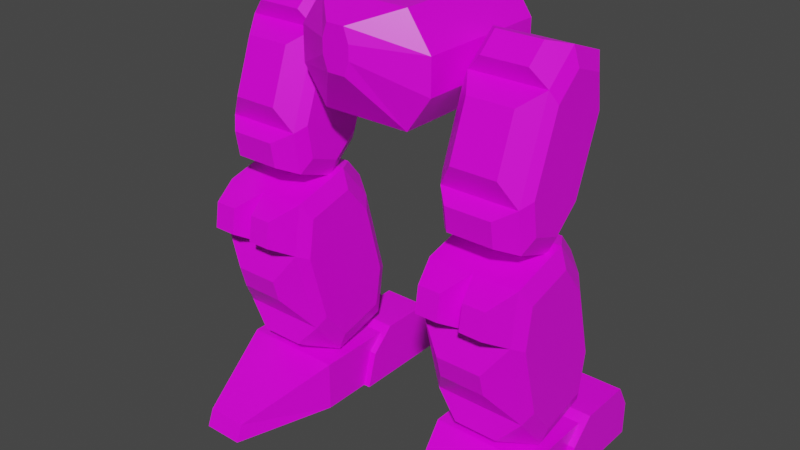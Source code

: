 # Source: mech_legs00.blend  (saved by Blender 2.92.15; exported with 4.5.12 LTS)
import bpy
from mathutils import Matrix  # noqa: F401  (used for matrix-valued properties, if any)

bpy.ops.wm.read_factory_settings(use_empty=True)
scene = bpy.context.scene
scene.name = 'Scene'

# ---- collections
col_legs0 = bpy.data.collections.new('legs0'); scene.collection.children.link(col_legs0)

# ---- images (referenced by path relative to the original .blend; pixels are not part of the script)
import os
ASSET_DIR = os.environ.get("B2B_ASSET_DIR", "")  # directory of the original .blend (textures are referenced by path, not embedded)
HERE = os.path.dirname(os.path.abspath(__file__))  # packed textures are extracted next to this script under _unpacked/

def load_image(name, relpath, width, height, colorspace="sRGB"):
    """Load a texture the original file referenced (path relative to the .blend, or extracted next to this script)."""
    p = next((c for c in (os.path.join(HERE, relpath), os.path.join(ASSET_DIR, relpath)) if relpath and os.path.exists(c)), "")
    if p:
        img = bpy.data.images.load(p, check_existing=True)
        img.name = name
    else:  # same state as the original file: an image datablock whose file is absent (Cycles renders it pink)
        img = bpy.data.images.new(name, width, height)
        img.source = "FILE"
        img.filepath = "//" + (relpath or name)
    img.colorspace_settings.name = colorspace
    return img
img_tex_legs00_png = load_image('tex_legs00.png', 'tex_legs00.png', 1024, 1024, 'sRGB')

# ---- materials (node trees are filled in below, after node groups)
mat_mat_legs = bpy.data.materials.new('mat_legs')
mat_mat_legs.alpha_threshold = 0.0
mat_mat_legs.use_backface_culling = True
mat_mat_legs.use_transparent_shadow = False
mat_mat_legs.line_color = (0.0, 0.0, 0.0, 1.0)

# ---- material node trees
mat_mat_legs.use_nodes = True; mat_mat_legs.node_tree.nodes.clear()
_N = mat_mat_legs.node_tree.nodes; _L = mat_mat_legs.node_tree.links
n0 = _N.new('ShaderNodeOutputMaterial'); n0.name = 'Material Output'; n0.location = (300, 300)
n1 = _N.new('ShaderNodeBsdfPrincipled'); n1.name = 'Principled BSDF'; n1.location = (10, 300)
n1.distribution = 'GGX'
n1.subsurface_method = 'BURLEY'
n1.inputs[2].default_value = 0.4
n1.inputs[3].default_value = 1.45
n1.inputs[27].default_value = (0.0, 0.0, 0.0, 1.0)
n1.inputs[28].default_value = 1.0
n2 = _N.new('ShaderNodeTexImage'); n2.name = 'Image Texture.001'; n2.location = (-254, 300)
n2.image = img_tex_legs00_png
n2.interpolation = 'Closest'
_L.new(n1.outputs[0], n0.inputs[0])
_L.new(n2.outputs[0], n1.inputs[0])
n0.is_active_output = True

# ---- world
world_world = bpy.data.worlds.new('World'); scene.world = world_world
world_world.use_nodes = True; world_world.node_tree.nodes.clear()
_N = world_world.node_tree.nodes; _L = world_world.node_tree.links
n0 = _N.new('ShaderNodeOutputWorld'); n0.name = 'World Output'; n0.location = (300, 300)
n1 = _N.new('ShaderNodeBackground'); n1.name = 'Background'; n1.location = (10, 300)
n1.inputs[0].default_value = (0.05088, 0.05088, 0.05088, 1.0)
_L.new(n1.outputs[0], n0.inputs[0])
n0.is_active_output = True
world_world.color = (0.05088, 0.05088, 0.05088)
world_world.use_sun_shadow = False
world_world.sun_shadow_jitter_overblur = 0.0

# ---- meshes
me_legs = bpy.data.meshes.new('legs')
me_legs.from_pydata([(-0.6667, -0.6667, -0.1842), (0.4333, -0.6667, -0.5175), (-0.4333, -0.6667, 0.4825), (0.6667, -0.6667, 0.1492), (0.4333, -0.6667, 0.4825), (-0.4333, -0.6667, -0.5175), (0.6667, -0.6667, -0.1842), (-0.6667, -0.6667, 0.1492), (-0.6667, 0.6667, 0.1492), (0.6667, 0.6667, -0.1842), (-0.4333, 0.6, -0.5175), (0.4333, 0.6667, 0.4825), (0.6667, 0.6667, 0.1492), (-0.4333, 0.6667, 0.4825), (0.4333, 0.6, -0.5175), (-0.6667, 0.6667, -0.1842), (-0.4, 0.8333, 0.0825), (0.4, 0.8333, -0.1175), (-0.26, 0.7667, -0.3175), (0.26, 0.8333, 0.2825), (0.4, 0.8333, 0.0825), (-0.26, 0.8333, 0.2825), (0.26, 0.7667, -0.3175), (-0.4, 0.8333, -0.1175), (-0.1333, -1.0, 0.0825), (0.08667, -1.0, -0.05083), (-0.08667, -1.0, 0.3492), (0.1333, -1.0, 0.2158), (0.08667, -1.0, 0.3492), (-0.08667, -1.0, -0.05083), (0.1333, -1.0, 0.0825), (-0.1333, -1.0, 0.2158), (0.6667, -0.5, -3.784), (0.6667, -0.5, -3.284), (0.6667, 0.5, -3.784), (0.6667, 0.5, -3.284), (1.667, -0.5, -3.784), (1.667, -0.5, -3.284), (1.667, 0.5, -3.784), (1.667, 0.5, -3.284), (0.9667, -1.467, -3.784), (0.9667, -1.4, -3.617), (1.367, -1.467, -3.784), (1.367, -1.4, -3.617), (0.6, 0.0, -3.784), (0.6, 0.3333, -3.217), (1.733, 0.0, -3.784), (1.733, 0.3333, -3.217), (0.6, 1.0, -3.784), (0.6, 1.0, -3.451), (1.733, 1.0, -3.784), (1.733, 1.0, -3.451), (1.067, 0.0, -3.784), (1.067, 0.3333, -3.217), (1.067, 1.0, -3.784), (1.067, 1.0, -3.451), (1.267, 0.0, -3.784), (1.267, 1.0, -3.784), (1.267, 0.3333, -3.217), (1.267, 1.0, -3.451), (1.733, 0.8667, -3.217), (0.6, 0.8667, -3.217), (1.267, 0.8667, -3.217), (1.067, 0.8667, -3.217), (0.6, 0.1, -3.434), (1.733, 0.1, -3.434), (1.267, 0.1, -3.434), (1.067, 0.1, -3.434), (1.667, -0.6968, -2.042), (1.667, 0.2623, -2.531), (1.667, -0.2627, -3.044), (1.667, -0.1718, -1.529), (1.667, 0.07594, -1.835), (1.667, -0.6354, -1.653), (1.667, 0.2009, -2.92), (1.667, -0.5104, -2.738), (1.6, 0.3055, -3.078), (1.6, -0.2741, -3.233), (1.6, 0.3822, -2.592), (0.7333, 0.3822, -2.592), (0.7333, -0.1604, -1.339), (0.7333, 0.1492, -1.722), (0.7333, -0.74, -1.495), (0.7333, 0.3055, -3.078), (0.7333, -0.5837, -2.851), (0.6667, -0.6968, -2.042), (0.6667, 0.2623, -2.531), (0.6667, -0.2627, -3.044), (0.6667, -0.1718, -1.529), (0.6667, 0.07594, -1.835), (0.6667, -0.6354, -1.653), (0.6667, 0.2009, -2.92), (0.6667, -0.5104, -2.738), (1.167, -0.8167, -1.981), (1.6, 0.1492, -1.722), (1.6, -0.1604, -1.339), (1.167, -0.1604, -1.339), (1.167, -0.74, -1.495), (1.167, 0.1492, -1.722), (1.492, 0.1799, -1.552), (1.492, 0.02504, -1.36), (0.8417, 0.1799, -1.552), (0.8417, 0.02504, -1.36), (1.275, 0.02504, -1.36), (1.275, 0.1799, -1.552), (1.058, 0.02504, -1.36), (1.058, 0.1799, -1.552), (1.6, -0.74, -1.495), (1.058, -1.06, -1.838), (0.8417, -1.06, -1.838), (0.8417, -1.021, -1.594), (1.492, -1.021, -1.594), (1.492, -1.06, -1.838), (1.058, -1.021, -1.594), (1.275, -1.021, -1.594), (1.275, -1.06, -1.838), (0.7333, -0.8167, -1.981), (1.6, -0.5837, -2.851), (0.7333, -0.2741, -3.233), (1.6, -0.8167, -1.981), (0.95, -0.6268, -3.094), (1.383, -0.6268, -3.094), (0.95, -0.5011, -3.177), (1.383, -0.5011, -3.177), (0.95, -0.9078, -2.285), (0.95, -0.8496, -2.502), (1.383, -0.8496, -2.502), (1.383, -0.9078, -2.285), (0.8055, 0.2908, 0.1467), (0.8055, 0.04323, -1.118), (0.8055, -0.2678, -1.388), (0.8055, 0.3556, -0.26), (1.539, 0.2908, 0.1467), (1.539, 0.04323, -1.118), (1.539, -0.2678, -1.388), (1.539, 0.3556, -0.26), (1.605, 0.2492, -0.3184), (1.605, 0.1973, 0.006919), (1.605, -0.2496, -1.221), (1.605, -0.0007059, -1.005), (1.605, -0.6021, -0.7861), (1.605, -0.5503, -1.112), (1.605, -0.1034, 0.1164), (1.605, -0.3522, -0.09954), (0.7388, -0.1034, 0.1164), (0.7388, -0.3522, -0.09954), (0.7388, -0.6021, -0.7861), (0.7388, -0.5503, -1.112), (0.7388, -0.2496, -1.221), (0.7388, -0.0007061, -1.005), (0.7388, 0.2492, -0.3184), (0.7388, 0.1973, 0.006919), (0.8055, -0.08508, 0.2835), (0.8055, -0.6437, -1.251), (0.8055, -0.3961, 0.01364), (0.8055, -0.7085, -0.8446), (1.539, -0.08508, 0.2835), (1.539, -0.6437, -1.251), (1.539, -0.7085, -0.8446), (1.539, -0.3961, 0.01364), (0.9521, -0.2646, 0.3318), (0.9521, -0.4512, 0.1699), (0.9521, -0.8512, -0.9289), (0.9521, -0.8123, -1.173), (0.9521, -0.609, -0.1033), (0.9521, -0.7964, -0.6182), (1.392, -0.8512, -0.9289), (1.392, -0.8123, -1.173), (1.392, -0.2646, 0.3318), (1.392, -0.4512, 0.1699), (1.392, -0.609, -0.1033), (1.392, -0.7964, -0.6182), (-1.528, 0.2908, 0.1467), (-1.528, 0.04323, -1.118), (-1.528, -0.2678, -1.388), (-1.528, 0.3556, -0.26), (-0.7945, 0.2908, 0.1467), (-0.7945, 0.04323, -1.118), (-0.7945, -0.2678, -1.388), (-0.7945, 0.3556, -0.26), (-0.7279, 0.2492, -0.3184), (-0.7279, 0.1973, 0.006919), (-0.7279, -0.2496, -1.221), (-0.7279, -0.0007059, -1.005), (-0.7279, -0.6021, -0.7861), (-0.7279, -0.5503, -1.112), (-0.7279, -0.1034, 0.1164), (-0.7279, -0.3522, -0.09954), (-1.595, -0.1034, 0.1164), (-1.595, -0.3522, -0.09954), (-1.595, -0.6021, -0.7861), (-1.595, -0.5503, -1.112), (-1.595, -0.2496, -1.221), (-1.595, -0.0007061, -1.005), (-1.595, 0.2492, -0.3184), (-1.595, 0.1973, 0.006919), (-1.528, -0.08508, 0.2835), (-1.528, -0.6437, -1.251), (-1.528, -0.3961, 0.01364), (-1.528, -0.7085, -0.8446), (-0.7945, -0.08508, 0.2835), (-0.7945, -0.6437, -1.251), (-0.7945, -0.7085, -0.8446), (-0.7945, -0.3961, 0.01364), (-1.381, -0.2646, 0.3318), (-1.381, -0.4512, 0.1699), (-1.381, -0.8512, -0.9289), (-1.381, -0.8123, -1.173), (-1.381, -0.609, -0.1033), (-1.381, -0.7964, -0.6182), (-0.9412, -0.8512, -0.9289), (-0.9412, -0.8123, -1.173), (-0.9412, -0.2646, 0.3318), (-0.9412, -0.4512, 0.1699), (-0.9412, -0.609, -0.1033), (-0.9412, -0.7964, -0.6182), (-0.6667, -0.6968, -2.042), (-0.6667, 0.2623, -2.531), (-0.6667, -0.2627, -3.044), (-0.6667, -0.1718, -1.529), (-0.6667, 0.07594, -1.835), (-0.6667, -0.6354, -1.653), (-0.6667, 0.2009, -2.92), (-0.6667, -0.5104, -2.738), (-0.7333, 0.3055, -3.078), (-0.7333, -0.2741, -3.233), (-0.7333, 0.3822, -2.592), (-1.6, 0.3822, -2.592), (-1.6, -0.1604, -1.339), (-1.6, 0.1492, -1.722), (-1.6, -0.74, -1.495), (-1.6, 0.3055, -3.078), (-1.6, -0.5837, -2.851), (-1.667, -0.6968, -2.042), (-1.667, 0.2623, -2.531), (-1.667, -0.2627, -3.044), (-1.667, -0.1718, -1.529), (-1.667, 0.07594, -1.835), (-1.667, -0.6354, -1.653), (-1.667, 0.2009, -2.92), (-1.667, -0.5104, -2.738), (-1.167, -0.8167, -1.981), (-0.7333, 0.1492, -1.722), (-0.7333, -0.1604, -1.339), (-1.167, -0.1604, -1.339), (-1.167, -0.74, -1.495), (-1.167, 0.1492, -1.722), (-0.8417, 0.1799, -1.552), (-0.8417, 0.02504, -1.36), (-1.492, 0.1799, -1.552), (-1.492, 0.02504, -1.36), (-1.058, 0.02504, -1.36), (-1.058, 0.1799, -1.552), (-1.275, 0.02504, -1.36), (-1.275, 0.1799, -1.552), (-0.7333, -0.74, -1.495), (-1.275, -1.06, -1.838), (-1.492, -1.06, -1.838), (-1.492, -1.021, -1.594), (-0.8417, -1.021, -1.594), (-0.8417, -1.06, -1.838), (-1.275, -1.021, -1.594), (-1.058, -1.021, -1.594), (-1.058, -1.06, -1.838), (-1.6, -0.8167, -1.981), (-0.7333, -0.5837, -2.851), (-1.6, -0.2741, -3.233), (-0.7333, -0.8167, -1.981), (-1.383, -0.6268, -3.094), (-0.95, -0.6268, -3.094), (-1.383, -0.5011, -3.177), (-0.95, -0.5011, -3.177), (-1.383, -0.9078, -2.285), (-1.383, -0.8496, -2.502), (-0.95, -0.8496, -2.502), (-0.95, -0.9078, -2.285), (-1.667, -0.5, -3.784), (-1.667, -0.5, -3.284), (-1.667, 0.5, -3.784), (-1.667, 0.5, -3.284), (-0.6667, -0.5, -3.784), (-0.6667, -0.5, -3.284), (-0.6667, 0.5, -3.784), (-0.6667, 0.5, -3.284), (-1.367, -1.467, -3.784), (-1.367, -1.4, -3.617), (-0.9667, -1.467, -3.784), (-0.9667, -1.4, -3.617), (-1.733, 0.0, -3.784), (-1.733, 0.3333, -3.217), (-0.6, 0.0, -3.784), (-0.6, 0.3333, -3.217), (-1.733, 1.0, -3.784), (-1.733, 1.0, -3.451), (-0.6, 1.0, -3.784), (-0.6, 1.0, -3.451), (-1.267, 0.0, -3.784), (-1.267, 0.3333, -3.217), (-1.267, 1.0, -3.784), (-1.267, 1.0, -3.451), (-1.067, 0.0, -3.784), (-1.067, 1.0, -3.784), (-1.067, 0.3333, -3.217), (-1.067, 1.0, -3.451), (-0.6, 0.8667, -3.217), (-1.733, 0.8667, -3.217), (-1.067, 0.8667, -3.217), (-1.267, 0.8667, -3.217), (-1.733, 0.1, -3.434), (-0.6, 0.1, -3.434), (-1.067, 0.1, -3.434), (-1.267, 0.1, -3.434)], [], [(12, 11, 4, 3), (10, 14, 1, 5), (11, 13, 2, 4), (13, 8, 7, 2), (8, 15, 0, 7), (15, 10, 5, 0), (14, 9, 6, 1), (18, 23, 16, 21, 19, 20, 17, 22), (9, 12, 3, 6), (10, 15, 23, 18), (6, 3, 27, 30), (8, 13, 21, 16), (12, 9, 17, 20), (13, 11, 19, 21), (11, 12, 20, 19), (9, 14, 22, 17), (15, 8, 16, 23), (14, 10, 18, 22), (29, 25, 30, 27, 28, 26, 31, 24), (1, 6, 30, 25), (4, 2, 26, 28), (2, 7, 31, 26), (7, 0, 24, 31), (3, 4, 28, 27), (5, 1, 25, 29), (0, 5, 29, 24), (32, 33, 35, 34), (34, 35, 39, 38), (38, 39, 37, 36), (37, 33, 41, 43), (34, 38, 36, 32), (39, 35, 33, 37), (42, 43, 41, 40), (36, 37, 43, 42), (33, 32, 40, 41), (32, 36, 42, 40), (66, 65, 47, 58), (57, 59, 51, 50), (62, 60, 51, 59), (44, 64, 45, 61, 49, 48), (47, 65, 46, 50, 51, 60), (52, 44, 48, 54), (46, 56, 57, 50), (61, 63, 55, 49), (48, 49, 55, 54), (64, 67, 53, 45), (45, 53, 63, 61), (58, 47, 60, 62), (44, 52, 67, 64), (56, 46, 65, 66), (62, 59, 57, 56, 66, 58), (54, 55, 63, 53, 67, 52), (80, 82, 97, 107, 95, 96), (119, 117, 75, 68), (77, 76, 74, 70), (107, 119, 68, 73), (70, 74, 69, 72, 71, 73, 68, 75), (117, 77, 70, 75), (95, 107, 73, 71), (79, 81, 98, 94, 78), (83, 79, 78, 76), (118, 83, 76, 77), (78, 94, 72, 69), (79, 83, 91, 86), (76, 78, 69, 74), (94, 95, 71, 72), (87, 92, 85, 90, 88, 89, 86, 91), (84, 116, 85, 92), (116, 82, 90, 85), (83, 118, 87, 91), (80, 81, 89, 88), (118, 84, 92, 87), (81, 79, 86, 89), (82, 80, 88, 90), (93, 116, 124, 127, 119), (104, 103, 100, 99), (101, 102, 105, 106), (80, 96, 105, 102), (81, 80, 102, 101), (94, 98, 104, 99), (95, 94, 99, 100), (98, 96, 103, 104), (98, 81, 101, 106), (96, 98, 106, 105), (96, 95, 100, 103), (114, 115, 112, 111), (110, 109, 108, 113), (116, 93, 108, 109), (97, 82, 110, 113), (82, 116, 109, 110), (97, 93, 115, 114), (93, 97, 113, 108), (93, 119, 112, 115), (107, 97, 114, 111), (119, 107, 111, 112), (120, 122, 123, 121), (124, 125, 126, 127), (117, 119, 127, 126), (118, 77, 123, 122), (84, 117, 126, 125), (116, 84, 125, 124), (117, 84, 120, 121), (77, 117, 121, 123), (84, 118, 122, 120), (129, 131, 135, 133), (130, 129, 133, 134), (131, 129, 149, 150), (134, 133, 139, 138), (131, 128, 132, 135), (153, 130, 134, 157), (128, 152, 156, 132), (140, 141, 138, 139, 136, 137, 142, 143), (157, 134, 138, 141), (132, 156, 142, 137), (158, 157, 141, 140), (135, 132, 137, 136), (133, 135, 136, 139), (159, 158, 140, 143), (156, 159, 143, 142), (146, 145, 144, 151, 150, 149, 148, 147), (155, 154, 145, 146), (128, 131, 150, 151), (153, 155, 146, 147), (130, 153, 147, 148), (152, 128, 151, 144), (129, 130, 148, 149), (154, 152, 144, 145), (155, 158, 171, 165), (155, 153, 163, 162), (159, 156, 168, 169), (160, 161, 169, 168), (164, 165, 171, 170), (162, 163, 167, 166), (158, 155, 162, 166), (158, 159, 170, 171), (154, 155, 165, 164), (153, 157, 167, 163), (154, 159, 169, 161), (159, 154, 164, 170), (157, 158, 166, 167), (152, 154, 161, 160), (156, 152, 160, 168), (173, 175, 179, 177), (174, 173, 177, 178), (175, 173, 193, 194), (178, 177, 183, 182), (175, 172, 176, 179), (197, 174, 178, 201), (172, 196, 200, 176), (184, 185, 182, 183, 180, 181, 186, 187), (201, 178, 182, 185), (176, 200, 186, 181), (202, 201, 185, 184), (179, 176, 181, 180), (177, 179, 180, 183), (203, 202, 184, 187), (200, 203, 187, 186), (190, 189, 188, 195, 194, 193, 192, 191), (199, 198, 189, 190), (172, 175, 194, 195), (197, 199, 190, 191), (174, 197, 191, 192), (196, 172, 195, 188), (173, 174, 192, 193), (198, 196, 188, 189), (199, 202, 215, 209), (199, 197, 207, 206), (203, 200, 212, 213), (204, 205, 213, 212), (208, 209, 215, 214), (206, 207, 211, 210), (202, 199, 206, 210), (202, 203, 214, 215), (198, 199, 209, 208), (197, 201, 211, 207), (198, 203, 213, 205), (203, 198, 208, 214), (201, 202, 210, 211), (196, 198, 205, 204), (200, 196, 204, 212), (228, 230, 245, 255, 243, 244), (267, 265, 223, 216), (225, 224, 222, 218), (255, 267, 216, 221), (218, 222, 217, 220, 219, 221, 216, 223), (265, 225, 218, 223), (243, 255, 221, 219), (227, 229, 246, 242, 226), (231, 227, 226, 224), (266, 231, 224, 225), (226, 242, 220, 217), (227, 231, 239, 234), (224, 226, 217, 222), (242, 243, 219, 220), (235, 240, 233, 238, 236, 237, 234, 239), (232, 264, 233, 240), (264, 230, 238, 233), (231, 266, 235, 239), (228, 229, 237, 236), (266, 232, 240, 235), (229, 227, 234, 237), (230, 228, 236, 238), (241, 264, 272, 275, 267), (252, 251, 248, 247), (249, 250, 253, 254), (228, 244, 253, 250), (229, 228, 250, 249), (242, 246, 252, 247), (243, 242, 247, 248), (246, 244, 251, 252), (246, 229, 249, 254), (244, 246, 254, 253), (244, 243, 248, 251), (262, 263, 260, 259), (258, 257, 256, 261), (264, 241, 256, 257), (245, 230, 258, 261), (230, 264, 257, 258), (245, 241, 263, 262), (241, 245, 261, 256), (241, 267, 260, 263), (255, 245, 262, 259), (267, 255, 259, 260), (268, 270, 271, 269), (272, 273, 274, 275), (265, 267, 275, 274), (266, 225, 271, 270), (232, 265, 274, 273), (264, 232, 273, 272), (265, 232, 268, 269), (225, 265, 269, 271), (232, 266, 270, 268), (276, 277, 279, 278), (278, 279, 283, 282), (282, 283, 281, 280), (281, 277, 285, 287), (278, 282, 280, 276), (283, 279, 277, 281), (286, 287, 285, 284), (280, 281, 287, 286), (277, 276, 284, 285), (276, 280, 286, 284), (310, 309, 291, 302), (301, 303, 295, 294), (306, 304, 295, 303), (288, 308, 289, 305, 293, 292), (291, 309, 290, 294, 295, 304), (296, 288, 292, 298), (290, 300, 301, 294), (305, 307, 299, 293), (292, 293, 299, 298), (308, 311, 297, 289), (289, 297, 307, 305), (302, 291, 304, 306), (288, 296, 311, 308), (300, 290, 309, 310), (306, 303, 301, 300, 310, 302), (298, 299, 307, 297, 311, 296)])
_uv = me_legs.uv_layers.new(name='UVMap')
_uv.uv.foreach_set('vector', [0.806, 0.1261, 0.806, 0.1881, 0.6027, 0.1881, 0.6027, 0.1261, 0.8606, 0.145, 0.9928, 0.145, 0.9928, 0.3381, 0.8606, 0.3381, 0.806, 0.1881, 0.806, 0.3203, 0.6027, 0.3203, 0.6027, 0.1881, 0.806, 0.3203, 0.806, 0.3823, 0.6027, 0.3823, 0.6027, 0.3203, 0.806, 0.3823, 0.806, 0.4332, 0.6027, 0.4332, 0.6027, 0.3823, 0.806, 0.4332, 0.7959, 0.4952, 0.6027, 0.4952, 0.6027, 0.4332, 0.7959, 0.01324, 0.806, 0.07528, 0.6027, 0.07528, 0.6027, 0.01324, 0.8871, 0.1053, 0.8647, 0.07386, 0.8652, 0.04337, 0.8871, 0.01324, 0.9663, 0.01324, 0.9882, 0.04337, 0.9887, 0.07386, 0.9663, 0.1053, 0.806, 0.07528, 0.806, 0.1261, 0.6027, 0.1261, 0.6027, 0.07528, 0.7959, 0.4952, 0.806, 0.4332, 0.8516, 0.4513, 0.8432, 0.489, 0.6027, 0.07528, 0.6027, 0.1261, 0.5068, 0.1363, 0.5068, 0.1159, 0.806, 0.3823, 0.806, 0.3203, 0.8527, 0.3301, 0.8527, 0.3673, 0.806, 0.1261, 0.806, 0.07528, 0.854, 0.08545, 0.854, 0.1159, 0.806, 0.3203, 0.806, 0.1881, 0.8457, 0.2146, 0.8457, 0.2939, 0.806, 0.1881, 0.806, 0.1261, 0.8527, 0.1411, 0.8527, 0.1783, 0.806, 0.07528, 0.7959, 0.01324, 0.8432, 0.01948, 0.8516, 0.05714, 0.806, 0.4332, 0.806, 0.3823, 0.854, 0.3925, 0.854, 0.423, 0.9928, 0.145, 0.8606, 0.145, 0.8871, 0.1053, 0.9663, 0.1053, 0.9135, 0.4256, 0.9399, 0.4256, 0.947, 0.4459, 0.947, 0.4662, 0.9399, 0.4866, 0.9135, 0.4866, 0.9064, 0.4662, 0.9064, 0.4459, 0.6027, 0.01324, 0.6027, 0.07528, 0.4994, 0.06216, 0.5045, 0.04122, 0.6027, 0.1881, 0.6027, 0.3203, 0.548, 0.2674, 0.548, 0.241, 0.6027, 0.3203, 0.6027, 0.3823, 0.5235, 0.3274, 0.5279, 0.3063, 0.6027, 0.3823, 0.6027, 0.4332, 0.5068, 0.3925, 0.5068, 0.3722, 0.6027, 0.1261, 0.6027, 0.1881, 0.5279, 0.2021, 0.5235, 0.1811, 0.8606, 0.3381, 0.9928, 0.3381, 0.9399, 0.4256, 0.9135, 0.4256, 0.6027, 0.4332, 0.6027, 0.4952, 0.5045, 0.4672, 0.4994, 0.4463, 0.1245, 0.6813, 0.1844, 0.6813, 0.1845, 0.801, 0.1246, 0.801, 0.1845, 0.8608, 0.1845, 0.801, 0.3042, 0.8009, 0.3042, 0.8608, 0.364, 0.8009, 0.3042, 0.8009, 0.3041, 0.6812, 0.3639, 0.6812, 0.3041, 0.6812, 0.1844, 0.6813, 0.2202, 0.5664, 0.2681, 0.5664, 0.1246, 0.801, 0.004933, 0.8011, 0.004859, 0.6814, 0.1245, 0.6813, 0.3042, 0.8009, 0.1845, 0.801, 0.1844, 0.6813, 0.3041, 0.6812, 0.2681, 0.5449, 0.2681, 0.5664, 0.2202, 0.5664, 0.2202, 0.5449, 0.3639, 0.6812, 0.3041, 0.6812, 0.3439, 0.5677, 0.364, 0.56, 0.1844, 0.6813, 0.1245, 0.6813, 0.1243, 0.5602, 0.1444, 0.5678, 0.1245, 0.6813, 0.004859, 0.6814, 0.04069, 0.5657, 0.08857, 0.5657, 0.4296, 0.7189, 0.3737, 0.7189, 0.3737, 0.6808, 0.4296, 0.6808, 0.4296, 0.5449, 0.4296, 0.5848, 0.3737, 0.5848, 0.3737, 0.5449, 0.4296, 0.617, 0.3737, 0.617, 0.3737, 0.5848, 0.4296, 0.5848, 0.3572, 0.9902, 0.3153, 0.9783, 0.2893, 0.9503, 0.2893, 0.8865, 0.3173, 0.8705, 0.3572, 0.8705, 0.004859, 0.9104, 0.03079, 0.8825, 0.07268, 0.8705, 0.07268, 0.9902, 0.03279, 0.9902, 0.004859, 0.9743, 0.4393, 0.7625, 0.4951, 0.7625, 0.4951, 0.8822, 0.4393, 0.8822, 0.3737, 0.7625, 0.4296, 0.7625, 0.4296, 0.8822, 0.3737, 0.8822, 0.4951, 0.617, 0.4393, 0.617, 0.4393, 0.5848, 0.4951, 0.5848, 0.4951, 0.5449, 0.4951, 0.5848, 0.4393, 0.5848, 0.4393, 0.5449, 0.4951, 0.7189, 0.4393, 0.7189, 0.4393, 0.6808, 0.4951, 0.6808, 0.4951, 0.6808, 0.4393, 0.6808, 0.4393, 0.617, 0.4951, 0.617, 0.4296, 0.6808, 0.3737, 0.6808, 0.3737, 0.617, 0.4296, 0.617, 0.4951, 0.7625, 0.4393, 0.7625, 0.4393, 0.7189, 0.4951, 0.7189, 0.4296, 0.7625, 0.3737, 0.7625, 0.3737, 0.7189, 0.4296, 0.7189, 0.1861, 0.8705, 0.2021, 0.8985, 0.2021, 0.9384, 0.0824, 0.9384, 0.09437, 0.8965, 0.1223, 0.8705, 0.2796, 0.9902, 0.2397, 0.9902, 0.2118, 0.9743, 0.2118, 0.9104, 0.2377, 0.8825, 0.2796, 0.8705, 0.9601, 0.9709, 0.8873, 0.9709, 0.8873, 0.9183, 0.8873, 0.8657, 0.9601, 0.8657, 0.9601, 0.9183, 0.7067, 0.6393, 0.8158, 0.6393, 0.8049, 0.6539, 0.7176, 0.6539, 0.6659, 0.7476, 0.6659, 0.6748, 0.6892, 0.6821, 0.6892, 0.7403, 0.8505, 0.601, 0.9102, 0.601, 0.9153, 0.6185, 0.8675, 0.6185, 0.8756, 0.685, 0.8756, 0.7433, 0.8319, 0.7627, 0.7446, 0.7627, 0.7009, 0.7433, 0.7009, 0.685, 0.7446, 0.6656, 0.8319, 0.6656, 0.9055, 0.8126, 0.964, 0.8007, 0.9508, 0.8212, 0.904, 0.8307, 0.9601, 0.8657, 0.8873, 0.8657, 0.8946, 0.8424, 0.9528, 0.8424, 0.5608, 0.615, 0.5608, 0.5059, 0.6133, 0.5059, 0.6659, 0.5059, 0.6659, 0.615, 0.5608, 0.6748, 0.5608, 0.615, 0.6659, 0.615, 0.6659, 0.6748, 0.5608, 0.7476, 0.5608, 0.6748, 0.6659, 0.6748, 0.6659, 0.7476, 0.6659, 0.615, 0.6659, 0.5059, 0.6805, 0.5168, 0.6805, 0.6041, 0.5608, 0.615, 0.5608, 0.6748, 0.5433, 0.6578, 0.5433, 0.61, 0.6659, 0.6748, 0.6659, 0.615, 0.6834, 0.61, 0.6834, 0.6578, 0.8538, 0.9527, 0.8538, 0.893, 0.8713, 0.91, 0.8713, 0.9578, 0.5569, 0.934, 0.5375, 0.8903, 0.5375, 0.803, 0.5569, 0.7593, 0.6151, 0.7593, 0.6345, 0.803, 0.6345, 0.8903, 0.6151, 0.934, 0.8158, 0.5204, 0.7067, 0.5204, 0.7176, 0.5059, 0.8049, 0.5059, 0.7961, 0.8531, 0.7961, 0.7934, 0.8136, 0.8104, 0.8136, 0.8581, 0.5608, 0.6748, 0.5608, 0.7476, 0.5375, 0.7403, 0.5375, 0.6821, 0.7679, 0.904, 0.7082, 0.904, 0.7031, 0.8865, 0.7509, 0.8865, 0.964, 0.6956, 0.9055, 0.6838, 0.904, 0.6656, 0.9508, 0.6751, 0.5608, 0.5059, 0.5608, 0.615, 0.5462, 0.6041, 0.5462, 0.5168, 0.8873, 0.9709, 0.9601, 0.9709, 0.9528, 0.9941, 0.8946, 0.9941, 0.7009, 0.5799, 0.7009, 0.5273, 0.7394, 0.5536, 0.7394, 0.6062, 0.7009, 0.6324, 0.8068, 0.939, 0.8068, 0.9091, 0.8331, 0.9091, 0.8331, 0.939, 0.722, 0.9246, 0.7518, 0.9246, 0.7518, 0.9509, 0.722, 0.9509, 0.7745, 0.9115, 0.7745, 0.964, 0.7518, 0.9509, 0.7518, 0.9246, 0.7082, 0.904, 0.7679, 0.904, 0.7518, 0.9246, 0.722, 0.9246, 0.8463, 0.96, 0.7937, 0.96, 0.8068, 0.939, 0.8331, 0.939, 0.8538, 0.893, 0.8538, 0.9527, 0.8331, 0.939, 0.8331, 0.9091, 0.7862, 0.9527, 0.7862, 0.893, 0.8068, 0.9091, 0.8068, 0.939, 0.7009, 0.964, 0.7009, 0.9115, 0.722, 0.9246, 0.722, 0.9509, 0.7679, 0.9715, 0.7082, 0.9715, 0.722, 0.9509, 0.7518, 0.9509, 0.7937, 0.8865, 0.8463, 0.8865, 0.8331, 0.9091, 0.8068, 0.9091, 0.8678, 0.5403, 0.8976, 0.5403, 0.8976, 0.5666, 0.8678, 0.5666, 0.7616, 0.8106, 0.7616, 0.8405, 0.7354, 0.8405, 0.7354, 0.8106, 0.7748, 0.8747, 0.7222, 0.8747, 0.7354, 0.8405, 0.7616, 0.8405, 0.7222, 0.7744, 0.7748, 0.7744, 0.7616, 0.8106, 0.7354, 0.8106, 0.7961, 0.7934, 0.7961, 0.8531, 0.7616, 0.8405, 0.7616, 0.8106, 0.8505, 0.5059, 0.9102, 0.5059, 0.8976, 0.5403, 0.8678, 0.5403, 0.7009, 0.8531, 0.7009, 0.7934, 0.7354, 0.8106, 0.7354, 0.8405, 0.9319, 0.5272, 0.9319, 0.5797, 0.8976, 0.5666, 0.8976, 0.5403, 0.8316, 0.5797, 0.8316, 0.5272, 0.8678, 0.5403, 0.8678, 0.5666, 0.9102, 0.601, 0.8505, 0.601, 0.8678, 0.5666, 0.8976, 0.5666, 0.9174, 0.7219, 0.9356, 0.7219, 0.9356, 0.7745, 0.9174, 0.7745, 0.7394, 0.5536, 0.7667, 0.5536, 0.7667, 0.6062, 0.7394, 0.6062, 0.8158, 0.6393, 0.7067, 0.6393, 0.7394, 0.6062, 0.7667, 0.6062, 0.964, 0.6956, 0.964, 0.8007, 0.9356, 0.7745, 0.9356, 0.7219, 0.8198, 0.5273, 0.8198, 0.6324, 0.7667, 0.6062, 0.7667, 0.5536, 0.7067, 0.5204, 0.8158, 0.5204, 0.7667, 0.5536, 0.7394, 0.5536, 0.8873, 0.8007, 0.8873, 0.6956, 0.9174, 0.7219, 0.9174, 0.7745, 0.964, 0.8007, 0.9055, 0.8126, 0.9174, 0.7745, 0.9356, 0.7745, 0.9055, 0.6838, 0.964, 0.6956, 0.9356, 0.7219, 0.9174, 0.7219, 0.1709, 0.1194, 0.1709, 0.2489, 0.06701, 0.2489, 0.06701, 0.1194, 0.1709, 0.06107, 0.1709, 0.1194, 0.06701, 0.1194, 0.06701, 0.06107, 0.1709, 0.2489, 0.1709, 0.1194, 0.1857, 0.1324, 0.1857, 0.2359, 0.06701, 0.06107, 0.06701, 0.1194, 0.04826, 0.1252, 0.04826, 0.07855, 0.1709, 0.2489, 0.1709, 0.3072, 0.06701, 0.3072, 0.06701, 0.2489, 0.1709, 0.004387, 0.1709, 0.06107, 0.06701, 0.06107, 0.06701, 0.004387, 0.1709, 0.3072, 0.1709, 0.3639, 0.06701, 0.3639, 0.06701, 0.3072, 0.3491, 0.1665, 0.3899, 0.1892, 0.3899, 0.2346, 0.3491, 0.2572, 0.2455, 0.2572, 0.2047, 0.2346, 0.2047, 0.1892, 0.2455, 0.1665, 0.06701, 0.004387, 0.06701, 0.06107, 0.04201, 0.0554, 0.04201, 0.01006, 0.06701, 0.3072, 0.06701, 0.3639, 0.04201, 0.3582, 0.04201, 0.3129, 0.4686, 0.1853, 0.4103, 0.1853, 0.4277, 0.1665, 0.4744, 0.1665, 0.06701, 0.2489, 0.06701, 0.3072, 0.04826, 0.2897, 0.04826, 0.243, 0.06701, 0.1194, 0.06701, 0.2489, 0.05225, 0.2359, 0.05225, 0.1324, 0.2132, 0.143, 0.3426, 0.143, 0.3297, 0.1578, 0.2262, 0.1578, 0.4103, 0.4769, 0.4686, 0.4769, 0.4744, 0.4956, 0.4277, 0.4956, 0.3491, 0.3567, 0.2455, 0.3567, 0.2047, 0.334, 0.2047, 0.2887, 0.2455, 0.266, 0.3491, 0.266, 0.3899, 0.2887, 0.3899, 0.334, 0.3426, 0.01914, 0.2132, 0.01914, 0.2262, 0.004387, 0.3297, 0.004387, 0.1709, 0.3072, 0.1709, 0.2489, 0.1897, 0.243, 0.1897, 0.2897, 0.4103, 0.3079, 0.4686, 0.3079, 0.4744, 0.3267, 0.4277, 0.3267, 0.1709, 0.06107, 0.1709, 0.004387, 0.1959, 0.01006, 0.1959, 0.0554, 0.1709, 0.3639, 0.1709, 0.3072, 0.1959, 0.3129, 0.1959, 0.3582, 0.1709, 0.1194, 0.1709, 0.06107, 0.1897, 0.07855, 0.1897, 0.1252, 0.4686, 0.3542, 0.4103, 0.3542, 0.4277, 0.3355, 0.4744, 0.3355, 0.3512, 0.02912, 0.3512, 0.133, 0.3168, 0.1123, 0.3168, 0.0499, 0.4686, 0.3079, 0.4103, 0.3079, 0.425, 0.2778, 0.46, 0.2778, 0.4686, 0.4769, 0.4103, 0.4769, 0.425, 0.4467, 0.46, 0.4467, 0.425, 0.3844, 0.46, 0.3844, 0.46, 0.4467, 0.425, 0.4467, 0.2391, 0.0499, 0.3168, 0.0499, 0.3168, 0.1123, 0.2391, 0.1123, 0.46, 0.2778, 0.425, 0.2778, 0.425, 0.2154, 0.46, 0.2154, 0.4835, 0.1947, 0.4835, 0.2986, 0.46, 0.2778, 0.46, 0.2154, 0.3426, 0.143, 0.2132, 0.143, 0.2391, 0.1123, 0.3168, 0.1123, 0.2132, 0.01914, 0.3426, 0.01914, 0.3168, 0.0499, 0.2391, 0.0499, 0.3986, 0.2986, 0.3986, 0.1947, 0.425, 0.2154, 0.425, 0.2778, 0.4835, 0.3636, 0.4835, 0.4675, 0.46, 0.4467, 0.46, 0.3844, 0.2047, 0.133, 0.2047, 0.02912, 0.2391, 0.0499, 0.2391, 0.1123, 0.4103, 0.1853, 0.4686, 0.1853, 0.46, 0.2154, 0.425, 0.2154, 0.4103, 0.3542, 0.4686, 0.3542, 0.46, 0.3844, 0.425, 0.3844, 0.3986, 0.4675, 0.3986, 0.3636, 0.425, 0.3844, 0.425, 0.4467, 0.1709, 0.1194, 0.1709, 0.2489, 0.06701, 0.2489, 0.06701, 0.1194, 0.1709, 0.06107, 0.1709, 0.1194, 0.06701, 0.1194, 0.06701, 0.06107, 0.1709, 0.2489, 0.1709, 0.1194, 0.1857, 0.1324, 0.1857, 0.2359, 0.06701, 0.06107, 0.06701, 0.1194, 0.04826, 0.1252, 0.04826, 0.07855, 0.1709, 0.2489, 0.1709, 0.3072, 0.06701, 0.3072, 0.06701, 0.2489, 0.1709, 0.004387, 0.1709, 0.06107, 0.06701, 0.06107, 0.06701, 0.004387, 0.1709, 0.3072, 0.1709, 0.3639, 0.06701, 0.3639, 0.06701, 0.3072, 0.3491, 0.1665, 0.3899, 0.1892, 0.3899, 0.2346, 0.3491, 0.2572, 0.2455, 0.2572, 0.2047, 0.2346, 0.2047, 0.1892, 0.2455, 0.1665, 0.06701, 0.004387, 0.06701, 0.06107, 0.04201, 0.0554, 0.04201, 0.01006, 0.06701, 0.3072, 0.06701, 0.3639, 0.04201, 0.3582, 0.04201, 0.3129, 0.4686, 0.1853, 0.4103, 0.1853, 0.4277, 0.1665, 0.4744, 0.1665, 0.06701, 0.2489, 0.06701, 0.3072, 0.04826, 0.2897, 0.04826, 0.243, 0.06701, 0.1194, 0.06701, 0.2489, 0.05225, 0.2359, 0.05225, 0.1324, 0.2132, 0.143, 0.3426, 0.143, 0.3297, 0.1578, 0.2262, 0.1578, 0.4103, 0.4769, 0.4686, 0.4769, 0.4744, 0.4956, 0.4277, 0.4956, 0.3491, 0.3567, 0.2455, 0.3567, 0.2047, 0.334, 0.2047, 0.2887, 0.2455, 0.266, 0.3491, 0.266, 0.3899, 0.2887, 0.3899, 0.334, 0.3426, 0.01914, 0.2132, 0.01914, 0.2262, 0.004387, 0.3297, 0.004387, 0.1709, 0.3072, 0.1709, 0.2489, 0.1897, 0.243, 0.1897, 0.2897, 0.4103, 0.3079, 0.4686, 0.3079, 0.4744, 0.3267, 0.4277, 0.3267, 0.1709, 0.06107, 0.1709, 0.004387, 0.1959, 0.01006, 0.1959, 0.0554, 0.1709, 0.3639, 0.1709, 0.3072, 0.1959, 0.3129, 0.1959, 0.3582, 0.1709, 0.1194, 0.1709, 0.06107, 0.1897, 0.07855, 0.1897, 0.1252, 0.4686, 0.3542, 0.4103, 0.3542, 0.4277, 0.3355, 0.4744, 0.3355, 0.3512, 0.02912, 0.3512, 0.133, 0.3168, 0.1123, 0.3168, 0.0499, 0.4686, 0.3079, 0.4103, 0.3079, 0.425, 0.2778, 0.46, 0.2778, 0.4686, 0.4769, 0.4103, 0.4769, 0.425, 0.4467, 0.46, 0.4467, 0.425, 0.3844, 0.46, 0.3844, 0.46, 0.4467, 0.425, 0.4467, 0.2391, 0.0499, 0.3168, 0.0499, 0.3168, 0.1123, 0.2391, 0.1123, 0.46, 0.2778, 0.425, 0.2778, 0.425, 0.2154, 0.46, 0.2154, 0.4835, 0.1947, 0.4835, 0.2986, 0.46, 0.2778, 0.46, 0.2154, 0.3426, 0.143, 0.2132, 0.143, 0.2391, 0.1123, 0.3168, 0.1123, 0.2132, 0.01914, 0.3426, 0.01914, 0.3168, 0.0499, 0.2391, 0.0499, 0.3986, 0.2986, 0.3986, 0.1947, 0.425, 0.2154, 0.425, 0.2778, 0.4835, 0.3636, 0.4835, 0.4675, 0.46, 0.4467, 0.46, 0.3844, 0.2047, 0.133, 0.2047, 0.02912, 0.2391, 0.0499, 0.2391, 0.1123, 0.4103, 0.1853, 0.4686, 0.1853, 0.46, 0.2154, 0.425, 0.2154, 0.4103, 0.3542, 0.4686, 0.3542, 0.46, 0.3844, 0.425, 0.3844, 0.3986, 0.4675, 0.3986, 0.3636, 0.425, 0.3844, 0.425, 0.4467, 0.9601, 0.9709, 0.8873, 0.9709, 0.8873, 0.9183, 0.8873, 0.8657, 0.9601, 0.8657, 0.9601, 0.9183, 0.7067, 0.6393, 0.8158, 0.6393, 0.8049, 0.6539, 0.7176, 0.6539, 0.6659, 0.7476, 0.6659, 0.6748, 0.6892, 0.6821, 0.6892, 0.7403, 0.8505, 0.601, 0.9102, 0.601, 0.9153, 0.6185, 0.8675, 0.6185, 0.8756, 0.685, 0.8756, 0.7433, 0.8319, 0.7627, 0.7446, 0.7627, 0.7009, 0.7433, 0.7009, 0.685, 0.7446, 0.6656, 0.8319, 0.6656, 0.9055, 0.8126, 0.964, 0.8007, 0.9508, 0.8212, 0.904, 0.8307, 0.9601, 0.8657, 0.8873, 0.8657, 0.8946, 0.8424, 0.9528, 0.8424, 0.5608, 0.615, 0.5608, 0.5059, 0.6133, 0.5059, 0.6659, 0.5059, 0.6659, 0.615, 0.5608, 0.6748, 0.5608, 0.615, 0.6659, 0.615, 0.6659, 0.6748, 0.5608, 0.7476, 0.5608, 0.6748, 0.6659, 0.6748, 0.6659, 0.7476, 0.6659, 0.615, 0.6659, 0.5059, 0.6805, 0.5168, 0.6805, 0.6041, 0.5608, 0.615, 0.5608, 0.6748, 0.5433, 0.6578, 0.5433, 0.61, 0.6659, 0.6748, 0.6659, 0.615, 0.6834, 0.61, 0.6834, 0.6578, 0.8538, 0.9527, 0.8538, 0.893, 0.8713, 0.91, 0.8713, 0.9578, 0.5569, 0.934, 0.5375, 0.8903, 0.5375, 0.803, 0.5569, 0.7593, 0.6151, 0.7593, 0.6345, 0.803, 0.6345, 0.8903, 0.6151, 0.934, 0.8158, 0.5204, 0.7067, 0.5204, 0.7176, 0.5059, 0.8049, 0.5059, 0.7961, 0.8531, 0.7961, 0.7934, 0.8136, 0.8104, 0.8136, 0.8581, 0.5608, 0.6748, 0.5608, 0.7476, 0.5375, 0.7403, 0.5375, 0.6821, 0.7679, 0.904, 0.7082, 0.904, 0.7031, 0.8865, 0.7509, 0.8865, 0.964, 0.6956, 0.9055, 0.6838, 0.904, 0.6656, 0.9508, 0.6751, 0.5608, 0.5059, 0.5608, 0.615, 0.5462, 0.6041, 0.5462, 0.5168, 0.8873, 0.9709, 0.9601, 0.9709, 0.9528, 0.9941, 0.8946, 0.9941, 0.7009, 0.5799, 0.7009, 0.5273, 0.7394, 0.5536, 0.7394, 0.6062, 0.7009, 0.6324, 0.8068, 0.939, 0.8068, 0.9091, 0.8331, 0.9091, 0.8331, 0.939, 0.722, 0.9246, 0.7518, 0.9246, 0.7518, 0.9509, 0.722, 0.9509, 0.7745, 0.9115, 0.7745, 0.964, 0.7518, 0.9509, 0.7518, 0.9246, 0.7082, 0.904, 0.7679, 0.904, 0.7518, 0.9246, 0.722, 0.9246, 0.8463, 0.96, 0.7937, 0.96, 0.8068, 0.939, 0.8331, 0.939, 0.8538, 0.893, 0.8538, 0.9527, 0.8331, 0.939, 0.8331, 0.9091, 0.7862, 0.9527, 0.7862, 0.893, 0.8068, 0.9091, 0.8068, 0.939, 0.7009, 0.964, 0.7009, 0.9115, 0.722, 0.9246, 0.722, 0.9509, 0.7679, 0.9715, 0.7082, 0.9715, 0.722, 0.9509, 0.7518, 0.9509, 0.7937, 0.8865, 0.8463, 0.8865, 0.8331, 0.9091, 0.8068, 0.9091, 0.8678, 0.5403, 0.8976, 0.5403, 0.8976, 0.5666, 0.8678, 0.5666, 0.7616, 0.8106, 0.7616, 0.8405, 0.7354, 0.8405, 0.7354, 0.8106, 0.7748, 0.8747, 0.7222, 0.8747, 0.7354, 0.8405, 0.7616, 0.8405, 0.7222, 0.7744, 0.7748, 0.7744, 0.7616, 0.8106, 0.7354, 0.8106, 0.7961, 0.7934, 0.7961, 0.8531, 0.7616, 0.8405, 0.7616, 0.8106, 0.8505, 0.5059, 0.9102, 0.5059, 0.8976, 0.5403, 0.8678, 0.5403, 0.7009, 0.8531, 0.7009, 0.7934, 0.7354, 0.8106, 0.7354, 0.8405, 0.9319, 0.5272, 0.9319, 0.5797, 0.8976, 0.5666, 0.8976, 0.5403, 0.8316, 0.5797, 0.8316, 0.5272, 0.8678, 0.5403, 0.8678, 0.5666, 0.9102, 0.601, 0.8505, 0.601, 0.8678, 0.5666, 0.8976, 0.5666, 0.9174, 0.7219, 0.9356, 0.7219, 0.9356, 0.7745, 0.9174, 0.7745, 0.7394, 0.5536, 0.7667, 0.5536, 0.7667, 0.6062, 0.7394, 0.6062, 0.8158, 0.6393, 0.7067, 0.6393, 0.7394, 0.6062, 0.7667, 0.6062, 0.964, 0.6956, 0.964, 0.8007, 0.9356, 0.7745, 0.9356, 0.7219, 0.8198, 0.5273, 0.8198, 0.6324, 0.7667, 0.6062, 0.7667, 0.5536, 0.7067, 0.5204, 0.8158, 0.5204, 0.7667, 0.5536, 0.7394, 0.5536, 0.8873, 0.8007, 0.8873, 0.6956, 0.9174, 0.7219, 0.9174, 0.7745, 0.964, 0.8007, 0.9055, 0.8126, 0.9174, 0.7745, 0.9356, 0.7745, 0.9055, 0.6838, 0.964, 0.6956, 0.9356, 0.7219, 0.9174, 0.7219, 0.1245, 0.6813, 0.1844, 0.6813, 0.1845, 0.801, 0.1246, 0.801, 0.1845, 0.8608, 0.1845, 0.801, 0.3042, 0.8009, 0.3042, 0.8608, 0.364, 0.8009, 0.3042, 0.8009, 0.3041, 0.6812, 0.3639, 0.6812, 0.3041, 0.6812, 0.1844, 0.6813, 0.2202, 0.5664, 0.2681, 0.5664, 0.1246, 0.801, 0.004933, 0.8011, 0.004859, 0.6814, 0.1245, 0.6813, 0.3042, 0.8009, 0.1845, 0.801, 0.1844, 0.6813, 0.3041, 0.6812, 0.2681, 0.5449, 0.2681, 0.5664, 0.2202, 0.5664, 0.2202, 0.5449, 0.3639, 0.6812, 0.3041, 0.6812, 0.3439, 0.5677, 0.364, 0.56, 0.1844, 0.6813, 0.1245, 0.6813, 0.1243, 0.5602, 0.1444, 0.5678, 0.1245, 0.6813, 0.004859, 0.6814, 0.04069, 0.5657, 0.08857, 0.5657, 0.4296, 0.7189, 0.3737, 0.7189, 0.3737, 0.6808, 0.4296, 0.6808, 0.4296, 0.5449, 0.4296, 0.5848, 0.3737, 0.5848, 0.3737, 0.5449, 0.4296, 0.617, 0.3737, 0.617, 0.3737, 0.5848, 0.4296, 0.5848, 0.3572, 0.9902, 0.3153, 0.9783, 0.2893, 0.9503, 0.2893, 0.8865, 0.3173, 0.8705, 0.3572, 0.8705, 0.004859, 0.9104, 0.03079, 0.8825, 0.07268, 0.8705, 0.07268, 0.9902, 0.03279, 0.9902, 0.004859, 0.9743, 0.4393, 0.7625, 0.4951, 0.7625, 0.4951, 0.8822, 0.4393, 0.8822, 0.3737, 0.7625, 0.4296, 0.7625, 0.4296, 0.8822, 0.3737, 0.8822, 0.4951, 0.617, 0.4393, 0.617, 0.4393, 0.5848, 0.4951, 0.5848, 0.4951, 0.5449, 0.4951, 0.5848, 0.4393, 0.5848, 0.4393, 0.5449, 0.4951, 0.7189, 0.4393, 0.7189, 0.4393, 0.6808, 0.4951, 0.6808, 0.4951, 0.6808, 0.4393, 0.6808, 0.4393, 0.617, 0.4951, 0.617, 0.4296, 0.6808, 0.3737, 0.6808, 0.3737, 0.617, 0.4296, 0.617, 0.4951, 0.7625, 0.4393, 0.7625, 0.4393, 0.7189, 0.4951, 0.7189, 0.4296, 0.7625, 0.3737, 0.7625, 0.3737, 0.7189, 0.4296, 0.7189, 0.1861, 0.8705, 0.2021, 0.8985, 0.2021, 0.9384, 0.0824, 0.9384, 0.09437, 0.8965, 0.1223, 0.8705, 0.2796, 0.9902, 0.2397, 0.9902, 0.2118, 0.9743, 0.2118, 0.9104, 0.2377, 0.8825, 0.2796, 0.8705])
me_legs.materials.append(mat_mat_legs)
me_legs.use_remesh_preserve_volume = False
me_legs.use_remesh_preserve_attributes = False
me_legs.use_mirror_vertex_groups = False
me_legs.update()
arm_armature = bpy.data.armatures.new('Armature')  # bones are not reproduced

# ---- objects
ob_legs = bpy.data.objects.new('legs', me_legs)
ob_armature = bpy.data.objects.new('Armature', arm_armature)

# ---- transforms, parenting, visibility, modifiers, constraints
ob_legs.parent = ob_armature
ob_legs.location = (0.0, 0.0, 1.135)
ob_legs.scale = (0.3, 0.3, 0.3)
ob_legs.lock_rotations_4d = False
ob_legs.empty_display_type = 'ARROWS'
ob_legs.lineart.crease_threshold = 0.0
_vg = ob_legs.vertex_groups.new(name='root')
_vg.add([0, 1, 2, 3, 4, 5, 6, 7, 8, 9, 10, 11, 12, 13, 14, 15, 16, 17, 18, 19, 20, 21, 22, 23, 24, 25, 26, 27, 28, 29, 30, 31], 1.0, 'REPLACE')
_vg = ob_legs.vertex_groups.new(name='foot.l')
_vg.add([32, 33, 34, 35, 36, 37, 38, 39, 40, 41, 42, 43, 44, 45, 46, 47, 48, 49, 50, 51, 52, 53, 54, 55, 56, 57, 58, 59, 60, 61, 62, 63, 64, 65, 66, 67], 1.0, 'REPLACE')
_vg = ob_legs.vertex_groups.new(name='lower.l')
_vg.add([68, 69, 70, 71, 72, 73, 74, 75, 76, 77, 78, 79, 80, 81, 82, 83, 84, 85, 86, 87, 88, 89, 90, 91, 92, 93, 94, 95, 96, 97, 98, 99, 100, 101, 102, 103, 104, 105, 106, 107, 108, 109, 110, 111, 112, 113, 114, 115, 116, 117, 118, 119, 120, 121, 122, 123, 124, 125, 126, 127], 1.0, 'REPLACE')
_vg = ob_legs.vertex_groups.new(name='upper.l')
_vg.add([128, 129, 130, 131, 132, 133, 134, 135, 136, 137, 138, 139, 140, 141, 142, 143, 144, 145, 146, 147, 148, 149, 150, 151, 152, 153, 154, 155, 156, 157, 158, 159, 160, 161, 162, 163, 164, 165, 166, 167, 168, 169, 170, 171], 1.0, 'REPLACE')
_vg = ob_legs.vertex_groups.new(name='upper.r')
_vg.add([172, 173, 174, 175, 176, 177, 178, 179, 180, 181, 182, 183, 184, 185, 186, 187, 188, 189, 190, 191, 192, 193, 194, 195, 196, 197, 198, 199, 200, 201, 202, 203, 204, 205, 206, 207, 208, 209, 210, 211, 212, 213, 214, 215], 1.0, 'REPLACE')
_vg = ob_legs.vertex_groups.new(name='lower.r')
_vg.add([216, 217, 218, 219, 220, 221, 222, 223, 224, 225, 226, 227, 228, 229, 230, 231, 232, 233, 234, 235, 236, 237, 238, 239, 240, 241, 242, 243, 244, 245, 246, 247, 248, 249, 250, 251, 252, 253, 254, 255, 256, 257, 258, 259, 260, 261, 262, 263, 264, 265, 266, 267, 268, 269, 270, 271, 272, 273, 274, 275], 1.0, 'REPLACE')
_vg = ob_legs.vertex_groups.new(name='foot.r')
_vg.add([276, 277, 278, 279, 280, 281, 282, 283, 284, 285, 286, 287, 288, 289, 290, 291, 292, 293, 294, 295, 296, 297, 298, 299, 300, 301, 302, 303, 304, 305, 306, 307, 308, 309, 310, 311], 1.0, 'REPLACE')
_vg = ob_legs.vertex_groups.new(name='leg_ik_pole.l')
_vg = ob_legs.vertex_groups.new(name='leg_ik_target.r')
_vg = ob_legs.vertex_groups.new(name='leg_ik_pole.r')
_m = ob_legs.modifiers.new('Armature', 'ARMATURE')
_m.object = ob_armature
ob_armature.location = (0.0, 0.0, 0.0)
ob_armature.show_in_front = True
ob_armature.lineart.crease_threshold = 0.0

# ---- collection membership
col_legs0.objects.link(ob_legs)
col_legs0.objects.link(ob_armature)

# ---- scene / render settings (as saved in the file)
scene.frame_start = 1; scene.frame_end = 30; scene.frame_set(1)
scene.render.engine = 'BLENDER_EEVEE_NEXT'
scene.cycles.use_denoising = False
scene.cycles.samples = 128
scene.cycles.sampling_pattern = 'TABULATED_SOBOL'
scene.cycles.use_adaptive_sampling = False
scene.cycles.use_light_tree = False
scene.view_settings.view_transform = 'Filmic'
bpy.context.view_layer.update()

# ---- added for rendering (the .blend has no active camera and no usable light): camera, sun
cam_auto = bpy.data.cameras.new('AutoCamera')
cam_auto.lens = 50.0
cam_auto.sensor_width = 36.0
cam_auto.clip_end = 1000.0
ob_auto_camera = bpy.data.objects.new('AutoCamera', cam_auto)
scene.collection.objects.link(ob_auto_camera)
ob_auto_camera.location = (1.67248, -2.07698, 1.97799)
ob_auto_camera.rotation_euler = (1.09748, -7.21219e-08, 0.694738)
scene.camera = ob_auto_camera
light_auto_sun = bpy.data.lights.new('AutoSun', 'SUN')
light_auto_sun.energy = 3.0
light_auto_sun.angle = 0.0523599
ob_auto_sun = bpy.data.objects.new('AutoSun', light_auto_sun)
scene.collection.objects.link(ob_auto_sun)
ob_auto_sun.rotation_euler = (0.872665, 0.174533, 0.523599)
bpy.context.view_layer.update()
